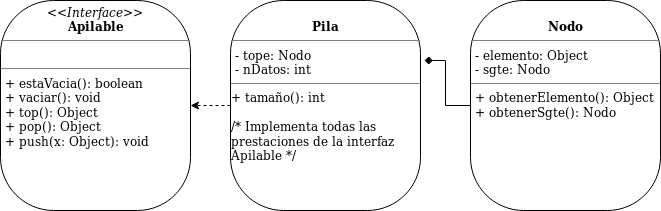

The diagram above was exported from draw.io. Its source (the exported page's mxGraphModel, read from the mxfile embedded in the PNG):
<mxGraphModel dx="766" dy="334" grid="1" gridSize="10" guides="1" tooltips="1" connect="1" arrows="1" fold="1" page="1" pageScale="1" pageWidth="850" pageHeight="1100" math="0" shadow="0">
  <root>
    <mxCell id="0" />
    <mxCell id="1" parent="0" />
    <mxCell id="f4JNvJXagxgjDbH4YMc8-1" value="&lt;p style=&quot;margin: 0px ; margin-top: 4px ; text-align: center&quot;&gt;&lt;i&gt;&amp;lt;&amp;lt;Interface&amp;gt;&amp;gt;&lt;/i&gt;&lt;br&gt;&lt;b&gt;Apilable&lt;/b&gt;&lt;/p&gt;&lt;hr size=&quot;1&quot;&gt;&lt;p style=&quot;margin: 0px ; margin-left: 4px&quot;&gt;&lt;br&gt;&lt;/p&gt;&lt;hr size=&quot;1&quot;&gt;&lt;p style=&quot;margin: 0px ; margin-left: 4px&quot;&gt;+ estaVacia(): boolean&lt;br&gt;+ vaciar(): void&lt;/p&gt;&lt;p style=&quot;margin: 0px ; margin-left: 4px&quot;&gt;+ top(): Object&lt;/p&gt;&lt;p style=&quot;margin: 0px ; margin-left: 4px&quot;&gt;+ pop(): Object&lt;/p&gt;&lt;p style=&quot;margin: 0px ; margin-left: 4px&quot;&gt;+ push(x: Object): void&lt;br&gt;&lt;/p&gt;" style="verticalAlign=top;align=left;overflow=fill;fontSize=12;fontFamily=Helvetica;html=1;rounded=1;arcSize=28;strokeColor=#000000;" vertex="1" parent="1">
      <mxGeometry x="20" y="20" width="190" height="210" as="geometry" />
    </mxCell>
    <mxCell id="f4JNvJXagxgjDbH4YMc8-4" style="edgeStyle=orthogonalEdgeStyle;rounded=0;orthogonalLoop=1;jettySize=auto;html=1;exitX=0;exitY=0.5;exitDx=0;exitDy=0;entryX=1;entryY=0.5;entryDx=0;entryDy=0;dashed=1;" edge="1" parent="1" source="f4JNvJXagxgjDbH4YMc8-2" target="f4JNvJXagxgjDbH4YMc8-1">
      <mxGeometry relative="1" as="geometry" />
    </mxCell>
    <mxCell id="f4JNvJXagxgjDbH4YMc8-2" value="&lt;br&gt;&lt;p style=&quot;margin: 0px ; margin-top: 4px ; text-align: center&quot;&gt;&lt;b&gt;Pila&lt;/b&gt;&lt;/p&gt;&lt;hr size=&quot;1&quot;&gt;&lt;p style=&quot;margin: 0px ; margin-left: 4px&quot;&gt;- tope: Nodo&lt;/p&gt;&lt;p style=&quot;margin: 0px ; margin-left: 4px&quot;&gt;- nDatos: int&lt;br&gt;&lt;/p&gt;&lt;hr size=&quot;1&quot;&gt;&lt;div&gt;+ tamaño(): int&lt;/div&gt;&lt;div&gt;&lt;br&gt;&lt;/div&gt;&lt;div&gt;/* Implementa todas las&lt;/div&gt;&lt;div&gt;prestaciones de la interfaz&lt;/div&gt;&lt;div&gt;Apilable */&lt;br&gt;&lt;/div&gt;" style="verticalAlign=top;align=left;overflow=fill;fontSize=12;fontFamily=Helvetica;html=1;rounded=1;arcSize=28;strokeColor=#000000;" vertex="1" parent="1">
      <mxGeometry x="250" y="20" width="190" height="210" as="geometry" />
    </mxCell>
    <mxCell id="f4JNvJXagxgjDbH4YMc8-5" style="edgeStyle=orthogonalEdgeStyle;rounded=0;orthogonalLoop=1;jettySize=auto;html=1;exitX=0;exitY=0.5;exitDx=0;exitDy=0;entryX=1.021;entryY=0.286;entryDx=0;entryDy=0;entryPerimeter=0;endArrow=diamond;endFill=1;" edge="1" parent="1" source="f4JNvJXagxgjDbH4YMc8-3" target="f4JNvJXagxgjDbH4YMc8-2">
      <mxGeometry relative="1" as="geometry" />
    </mxCell>
    <mxCell id="f4JNvJXagxgjDbH4YMc8-3" value="&lt;p style=&quot;margin: 0px ; margin-top: 4px ; text-align: center&quot;&gt;&lt;br&gt;&lt;b&gt;Nodo&lt;/b&gt;&lt;/p&gt;&lt;hr size=&quot;1&quot;&gt;&lt;p style=&quot;margin: 0px ; margin-left: 4px&quot;&gt;- elemento: Object&lt;/p&gt;&lt;p style=&quot;margin: 0px ; margin-left: 4px&quot;&gt;- sgte: Nodo&lt;br&gt;&lt;/p&gt;&lt;hr size=&quot;1&quot;&gt;&lt;p style=&quot;margin: 0px ; margin-left: 4px&quot;&gt;+ obtenerElemento(): Object&lt;/p&gt;&lt;p style=&quot;margin: 0px ; margin-left: 4px&quot;&gt;+ obtenerSgte(): Nodo&lt;br&gt;&lt;/p&gt;" style="verticalAlign=top;align=left;overflow=fill;fontSize=12;fontFamily=Helvetica;html=1;rounded=1;arcSize=28;strokeColor=#000000;" vertex="1" parent="1">
      <mxGeometry x="490" y="20" width="190" height="210" as="geometry" />
    </mxCell>
  </root>
</mxGraphModel>